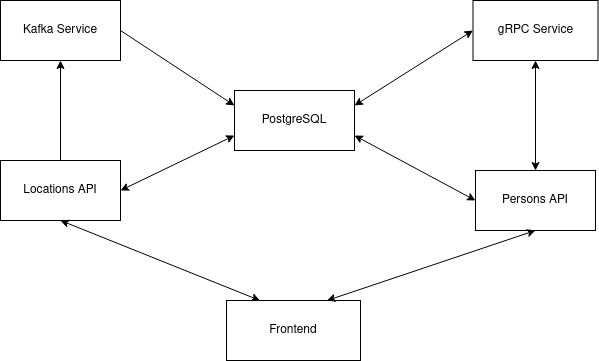

The diagram above was exported from draw.io. Its source (the exported page's mxGraphModel, read from the mxfile embedded in the PNG):
<mxGraphModel dx="1422" dy="764" grid="1" gridSize="10" guides="1" tooltips="1" connect="1" arrows="1" fold="1" page="1" pageScale="1" pageWidth="827" pageHeight="1169" math="0" shadow="0">
  <root>
    <mxCell id="0" />
    <mxCell id="1" parent="0" />
    <mxCell id="N6CKY7VRS1ag534QhmNh-1" value="Locations API" style="rounded=0;whiteSpace=wrap;html=1;" parent="1" vertex="1">
      <mxGeometry x="120" y="360" width="120" height="60" as="geometry" />
    </mxCell>
    <mxCell id="N6CKY7VRS1ag534QhmNh-2" value="Persons API" style="rounded=0;whiteSpace=wrap;html=1;" parent="1" vertex="1">
      <mxGeometry x="595" y="370" width="120" height="60" as="geometry" />
    </mxCell>
    <mxCell id="N6CKY7VRS1ag534QhmNh-3" value="Kafka Service" style="rounded=0;whiteSpace=wrap;html=1;" parent="1" vertex="1">
      <mxGeometry x="120" y="200" width="120" height="60" as="geometry" />
    </mxCell>
    <mxCell id="N6CKY7VRS1ag534QhmNh-4" value="PostgreSQL" style="rounded=0;whiteSpace=wrap;html=1;" parent="1" vertex="1">
      <mxGeometry x="354" y="290" width="120" height="60" as="geometry" />
    </mxCell>
    <mxCell id="N6CKY7VRS1ag534QhmNh-7" value="gRPC Service" style="rounded=0;whiteSpace=wrap;html=1;" parent="1" vertex="1">
      <mxGeometry x="592.5" y="200" width="125" height="60" as="geometry" />
    </mxCell>
    <mxCell id="N6CKY7VRS1ag534QhmNh-8" value="" style="endArrow=classic;startArrow=classic;html=1;rounded=0;exitX=0.5;exitY=0;exitDx=0;exitDy=0;entryX=0.5;entryY=1;entryDx=0;entryDy=0;" parent="1" source="N6CKY7VRS1ag534QhmNh-2" target="N6CKY7VRS1ag534QhmNh-7" edge="1">
      <mxGeometry width="50" height="50" relative="1" as="geometry">
        <mxPoint x="546" y="420" as="sourcePoint" />
        <mxPoint x="736" y="180" as="targetPoint" />
      </mxGeometry>
    </mxCell>
    <mxCell id="N6CKY7VRS1ag534QhmNh-10" value="" style="endArrow=classic;startArrow=classic;html=1;rounded=0;exitX=0;exitY=0.5;exitDx=0;exitDy=0;entryX=1;entryY=0.25;entryDx=0;entryDy=0;" parent="1" source="N6CKY7VRS1ag534QhmNh-7" target="N6CKY7VRS1ag534QhmNh-4" edge="1">
      <mxGeometry width="50" height="50" relative="1" as="geometry">
        <mxPoint x="390" y="420" as="sourcePoint" />
        <mxPoint x="440" y="370" as="targetPoint" />
      </mxGeometry>
    </mxCell>
    <mxCell id="N6CKY7VRS1ag534QhmNh-11" value="" style="endArrow=classic;startArrow=classic;html=1;rounded=0;exitX=0;exitY=0.5;exitDx=0;exitDy=0;entryX=1;entryY=0.75;entryDx=0;entryDy=0;" parent="1" source="N6CKY7VRS1ag534QhmNh-2" target="N6CKY7VRS1ag534QhmNh-4" edge="1">
      <mxGeometry width="50" height="50" relative="1" as="geometry">
        <mxPoint x="566.15" y="420" as="sourcePoint" />
        <mxPoint x="430" y="330" as="targetPoint" />
      </mxGeometry>
    </mxCell>
    <mxCell id="N6CKY7VRS1ag534QhmNh-13" value="" style="endArrow=classic;startArrow=classic;html=1;rounded=0;exitX=0;exitY=0.75;exitDx=0;exitDy=0;entryX=1;entryY=0.5;entryDx=0;entryDy=0;" parent="1" source="N6CKY7VRS1ag534QhmNh-4" target="N6CKY7VRS1ag534QhmNh-1" edge="1">
      <mxGeometry width="50" height="50" relative="1" as="geometry">
        <mxPoint x="354" y="470" as="sourcePoint" />
        <mxPoint x="150" y="390" as="targetPoint" />
      </mxGeometry>
    </mxCell>
    <mxCell id="N6CKY7VRS1ag534QhmNh-14" value="" style="endArrow=classic;html=1;rounded=0;exitX=1;exitY=0.5;exitDx=0;exitDy=0;entryX=0;entryY=0.25;entryDx=0;entryDy=0;" parent="1" source="N6CKY7VRS1ag534QhmNh-3" target="N6CKY7VRS1ag534QhmNh-4" edge="1">
      <mxGeometry width="50" height="50" relative="1" as="geometry">
        <mxPoint x="390" y="420" as="sourcePoint" />
        <mxPoint x="350" y="310" as="targetPoint" />
      </mxGeometry>
    </mxCell>
    <mxCell id="N6CKY7VRS1ag534QhmNh-15" value="" style="endArrow=classic;html=1;rounded=0;entryX=0.5;entryY=1;entryDx=0;entryDy=0;exitX=0.5;exitY=0;exitDx=0;exitDy=0;" parent="1" source="N6CKY7VRS1ag534QhmNh-1" target="N6CKY7VRS1ag534QhmNh-3" edge="1">
      <mxGeometry width="50" height="50" relative="1" as="geometry">
        <mxPoint x="390" y="420" as="sourcePoint" />
        <mxPoint x="440" y="370" as="targetPoint" />
      </mxGeometry>
    </mxCell>
    <mxCell id="N6CKY7VRS1ag534QhmNh-16" value="Frontend" style="rounded=0;whiteSpace=wrap;html=1;" parent="1" vertex="1">
      <mxGeometry x="346" y="500" width="134" height="60" as="geometry" />
    </mxCell>
    <mxCell id="N6CKY7VRS1ag534QhmNh-17" value="" style="endArrow=classic;startArrow=classic;html=1;rounded=0;entryX=0.5;entryY=1;entryDx=0;entryDy=0;exitX=0.75;exitY=0;exitDx=0;exitDy=0;" parent="1" source="N6CKY7VRS1ag534QhmNh-16" target="N6CKY7VRS1ag534QhmNh-2" edge="1">
      <mxGeometry width="50" height="50" relative="1" as="geometry">
        <mxPoint x="390" y="420" as="sourcePoint" />
        <mxPoint x="440" y="370" as="targetPoint" />
      </mxGeometry>
    </mxCell>
    <mxCell id="N6CKY7VRS1ag534QhmNh-18" value="" style="endArrow=classic;startArrow=classic;html=1;rounded=0;entryX=0.25;entryY=0;entryDx=0;entryDy=0;exitX=0.5;exitY=1;exitDx=0;exitDy=0;" parent="1" source="N6CKY7VRS1ag534QhmNh-1" target="N6CKY7VRS1ag534QhmNh-16" edge="1">
      <mxGeometry width="50" height="50" relative="1" as="geometry">
        <mxPoint x="40" y="540" as="sourcePoint" />
        <mxPoint x="251" y="450" as="targetPoint" />
      </mxGeometry>
    </mxCell>
  </root>
</mxGraphModel>